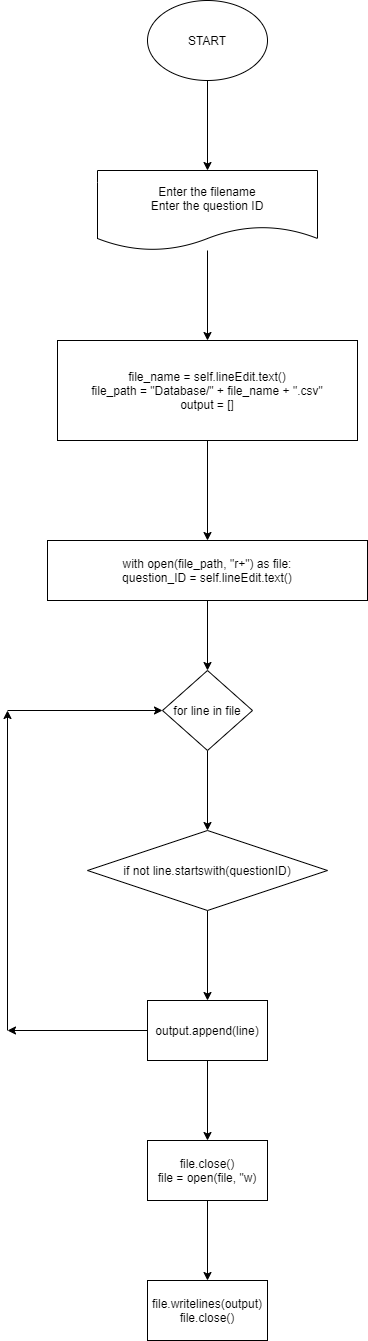

The diagram above was exported from draw.io. Its source (the exported page's mxGraphModel, read from the mxfile embedded in the PNG):
<mxGraphModel dx="1170" dy="805" grid="1" gridSize="10" guides="1" tooltips="1" connect="1" arrows="1" fold="1" page="1" pageScale="1" pageWidth="900" pageHeight="1500" math="0" shadow="0">
  <root>
    <mxCell id="0" />
    <mxCell id="1" parent="0" />
    <mxCell id="ZExeCwtvr1-60HuUXsoX-5" value="" style="edgeStyle=orthogonalEdgeStyle;rounded=0;orthogonalLoop=1;jettySize=auto;html=1;" edge="1" parent="1" source="ZExeCwtvr1-60HuUXsoX-1" target="ZExeCwtvr1-60HuUXsoX-4">
      <mxGeometry relative="1" as="geometry" />
    </mxCell>
    <mxCell id="ZExeCwtvr1-60HuUXsoX-1" value="START" style="ellipse;whiteSpace=wrap;html=1;" vertex="1" parent="1">
      <mxGeometry x="340" y="30" width="120" height="80" as="geometry" />
    </mxCell>
    <mxCell id="ZExeCwtvr1-60HuUXsoX-7" value="" style="edgeStyle=orthogonalEdgeStyle;rounded=0;orthogonalLoop=1;jettySize=auto;html=1;" edge="1" parent="1" source="ZExeCwtvr1-60HuUXsoX-4" target="ZExeCwtvr1-60HuUXsoX-6">
      <mxGeometry relative="1" as="geometry" />
    </mxCell>
    <mxCell id="ZExeCwtvr1-60HuUXsoX-4" value="Enter the filename&lt;br&gt;Enter the question ID" style="shape=document;whiteSpace=wrap;html=1;boundedLbl=1;" vertex="1" parent="1">
      <mxGeometry x="290" y="200" width="220" height="80" as="geometry" />
    </mxCell>
    <mxCell id="ZExeCwtvr1-60HuUXsoX-9" value="" style="edgeStyle=orthogonalEdgeStyle;rounded=0;orthogonalLoop=1;jettySize=auto;html=1;" edge="1" parent="1" source="ZExeCwtvr1-60HuUXsoX-6" target="ZExeCwtvr1-60HuUXsoX-8">
      <mxGeometry relative="1" as="geometry" />
    </mxCell>
    <mxCell id="ZExeCwtvr1-60HuUXsoX-6" value="file_name = self.lineEdit.text()&lt;br&gt;file_path = &quot;Database/&quot; + file_name + &quot;.csv&quot;&lt;br&gt;output = []" style="whiteSpace=wrap;html=1;" vertex="1" parent="1">
      <mxGeometry x="250" y="370" width="300" height="100" as="geometry" />
    </mxCell>
    <mxCell id="ZExeCwtvr1-60HuUXsoX-11" value="" style="edgeStyle=orthogonalEdgeStyle;rounded=0;orthogonalLoop=1;jettySize=auto;html=1;" edge="1" parent="1" source="ZExeCwtvr1-60HuUXsoX-8">
      <mxGeometry relative="1" as="geometry">
        <mxPoint x="400" y="700" as="targetPoint" />
      </mxGeometry>
    </mxCell>
    <mxCell id="ZExeCwtvr1-60HuUXsoX-8" value="with open(file_path, &quot;r+&quot;) as file:&lt;br&gt;question_ID = self.lineEdit.text()" style="whiteSpace=wrap;html=1;" vertex="1" parent="1">
      <mxGeometry x="240" y="570" width="320" height="60" as="geometry" />
    </mxCell>
    <mxCell id="ZExeCwtvr1-60HuUXsoX-13" value="" style="edgeStyle=orthogonalEdgeStyle;rounded=0;orthogonalLoop=1;jettySize=auto;html=1;" edge="1" parent="1" target="ZExeCwtvr1-60HuUXsoX-12">
      <mxGeometry relative="1" as="geometry">
        <mxPoint x="400" y="780" as="sourcePoint" />
      </mxGeometry>
    </mxCell>
    <mxCell id="ZExeCwtvr1-60HuUXsoX-17" value="" style="edgeStyle=orthogonalEdgeStyle;rounded=0;orthogonalLoop=1;jettySize=auto;html=1;" edge="1" parent="1" source="ZExeCwtvr1-60HuUXsoX-12" target="ZExeCwtvr1-60HuUXsoX-16">
      <mxGeometry relative="1" as="geometry" />
    </mxCell>
    <mxCell id="ZExeCwtvr1-60HuUXsoX-12" value="if not line.startswith(questionID)" style="rhombus;whiteSpace=wrap;html=1;" vertex="1" parent="1">
      <mxGeometry x="280" y="860" width="240" height="80" as="geometry" />
    </mxCell>
    <mxCell id="ZExeCwtvr1-60HuUXsoX-22" value="" style="edgeStyle=orthogonalEdgeStyle;rounded=0;orthogonalLoop=1;jettySize=auto;html=1;" edge="1" parent="1" target="ZExeCwtvr1-60HuUXsoX-14">
      <mxGeometry relative="1" as="geometry">
        <mxPoint x="200" y="740" as="sourcePoint" />
        <mxPoint x="350" y="730" as="targetPoint" />
        <Array as="points" />
      </mxGeometry>
    </mxCell>
    <mxCell id="ZExeCwtvr1-60HuUXsoX-14" value="&lt;span&gt;for line in file&lt;/span&gt;" style="rhombus;whiteSpace=wrap;html=1;" vertex="1" parent="1">
      <mxGeometry x="355" y="700" width="90" height="80" as="geometry" />
    </mxCell>
    <mxCell id="ZExeCwtvr1-60HuUXsoX-19" value="" style="edgeStyle=orthogonalEdgeStyle;rounded=0;orthogonalLoop=1;jettySize=auto;html=1;" edge="1" parent="1" source="ZExeCwtvr1-60HuUXsoX-16">
      <mxGeometry relative="1" as="geometry">
        <mxPoint x="200" y="1060" as="targetPoint" />
      </mxGeometry>
    </mxCell>
    <mxCell id="ZExeCwtvr1-60HuUXsoX-24" value="" style="edgeStyle=orthogonalEdgeStyle;rounded=0;orthogonalLoop=1;jettySize=auto;html=1;" edge="1" parent="1" source="ZExeCwtvr1-60HuUXsoX-16" target="ZExeCwtvr1-60HuUXsoX-23">
      <mxGeometry relative="1" as="geometry" />
    </mxCell>
    <mxCell id="ZExeCwtvr1-60HuUXsoX-16" value="output.append(line)" style="whiteSpace=wrap;html=1;" vertex="1" parent="1">
      <mxGeometry x="340" y="1030" width="120" height="60" as="geometry" />
    </mxCell>
    <mxCell id="ZExeCwtvr1-60HuUXsoX-20" value="" style="endArrow=classic;html=1;" edge="1" parent="1">
      <mxGeometry width="50" height="50" relative="1" as="geometry">
        <mxPoint x="200" y="1060" as="sourcePoint" />
        <mxPoint x="200" y="740" as="targetPoint" />
      </mxGeometry>
    </mxCell>
    <mxCell id="ZExeCwtvr1-60HuUXsoX-26" value="" style="edgeStyle=orthogonalEdgeStyle;rounded=0;orthogonalLoop=1;jettySize=auto;html=1;" edge="1" parent="1" source="ZExeCwtvr1-60HuUXsoX-23" target="ZExeCwtvr1-60HuUXsoX-25">
      <mxGeometry relative="1" as="geometry" />
    </mxCell>
    <mxCell id="ZExeCwtvr1-60HuUXsoX-23" value="file.close()&lt;br&gt;file = open(file, &quot;w)" style="whiteSpace=wrap;html=1;" vertex="1" parent="1">
      <mxGeometry x="340" y="1170" width="120" height="60" as="geometry" />
    </mxCell>
    <mxCell id="ZExeCwtvr1-60HuUXsoX-25" value="file.writelines(output)&lt;br&gt;file.close()" style="whiteSpace=wrap;html=1;" vertex="1" parent="1">
      <mxGeometry x="340" y="1310" width="120" height="60" as="geometry" />
    </mxCell>
  </root>
</mxGraphModel>